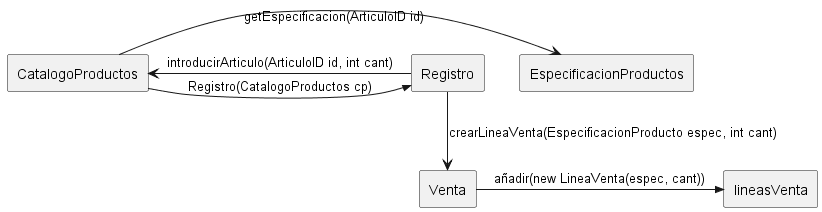

The diagram above was rendered by PlantUML. Its source (embedded in the PNG):
@startuml SalesComunicationDiagramUML
agent Registro
agent CatalogoProductos
agent Venta
agent lineasVenta
agent EspecificacionProductos
CatalogoProductos->EspecificacionProductos: getEspecificacion(ArticuloID id)
Registro->CatalogoProductos: introducirArticulo(ArticuloID id, int cant)
CatalogoProductos->>Registro: Registro(CatalogoProductos cp)
Registro-->Venta: crearLineaVenta(EspecificacionProducto espec, int cant)
Venta->>lineasVenta: añadir(new LineaVenta(espec, cant))

@enduml